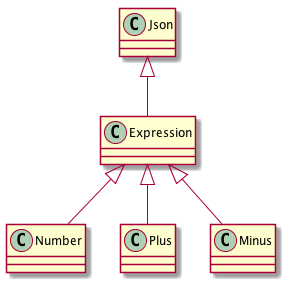

The diagram above was rendered by PlantUML. Its source (embedded in the PNG):
@startuml
Json <|-- Expression
Expression <|-- Number
Expression <|-- Plus
Expression <|-- Minus
@enduml